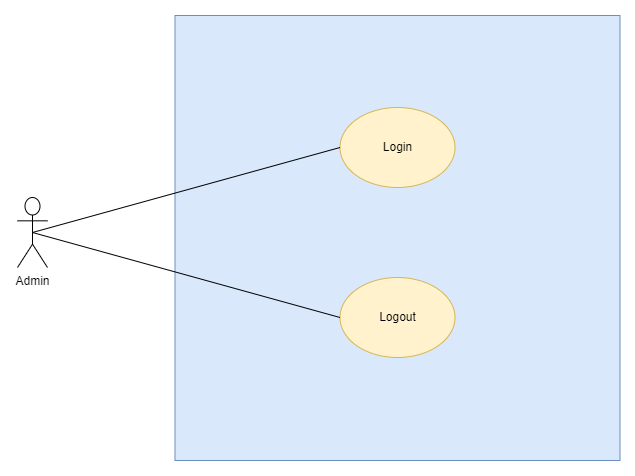

The diagram above was exported from draw.io. Its source (the exported page's mxGraphModel, read from the mxfile embedded in the PNG):
<mxGraphModel dx="1050" dy="629" grid="1" gridSize="10" guides="1" tooltips="1" connect="1" arrows="1" fold="1" page="1" pageScale="1" pageWidth="850" pageHeight="1100" math="0" shadow="0">
  <root>
    <mxCell id="0" />
    <mxCell id="1" parent="0" />
    <mxCell id="2" value="Admin" style="shape=umlActor;verticalLabelPosition=bottom;verticalAlign=top;html=1;outlineConnect=0;" vertex="1" parent="1">
      <mxGeometry x="120" y="510" width="30" height="70" as="geometry" />
    </mxCell>
    <mxCell id="3" value="" style="whiteSpace=wrap;html=1;aspect=fixed;fillColor=#dae8fc;strokeColor=#6c8ebf;" vertex="1" parent="1">
      <mxGeometry x="277.5" y="328" width="445" height="445" as="geometry" />
    </mxCell>
    <mxCell id="4" value="Login" style="ellipse;whiteSpace=wrap;html=1;fillColor=#fff2cc;strokeColor=#d6b656;" vertex="1" parent="1">
      <mxGeometry x="442.5" y="420" width="115" height="80" as="geometry" />
    </mxCell>
    <mxCell id="5" value="Logout" style="ellipse;whiteSpace=wrap;html=1;fillColor=#fff2cc;strokeColor=#d6b656;" vertex="1" parent="1">
      <mxGeometry x="442.5" y="590" width="115" height="80" as="geometry" />
    </mxCell>
    <mxCell id="6" value="" style="endArrow=none;html=1;rounded=0;entryX=0.5;entryY=0.5;entryDx=0;entryDy=0;entryPerimeter=0;exitX=0;exitY=0.5;exitDx=0;exitDy=0;" edge="1" source="4" target="2" parent="1">
      <mxGeometry width="50" height="50" relative="1" as="geometry">
        <mxPoint x="400" y="560" as="sourcePoint" />
        <mxPoint x="450" y="510" as="targetPoint" />
      </mxGeometry>
    </mxCell>
    <mxCell id="7" value="" style="endArrow=none;html=1;rounded=0;entryX=0.5;entryY=0.5;entryDx=0;entryDy=0;entryPerimeter=0;exitX=0;exitY=0.5;exitDx=0;exitDy=0;" edge="1" source="5" target="2" parent="1">
      <mxGeometry width="50" height="50" relative="1" as="geometry">
        <mxPoint x="452.5" y="470" as="sourcePoint" />
        <mxPoint x="145" y="555" as="targetPoint" />
      </mxGeometry>
    </mxCell>
  </root>
</mxGraphModel>